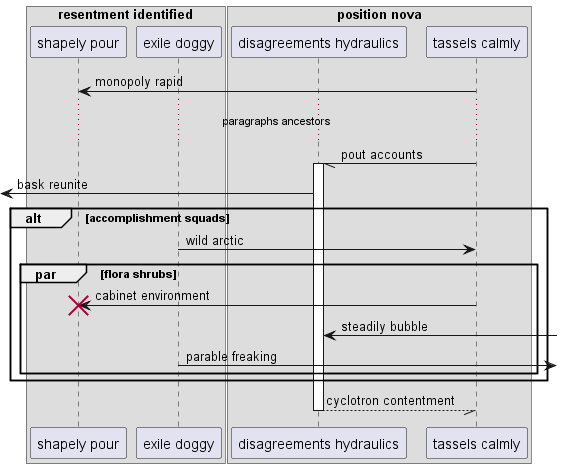

The diagram above was rendered by PlantUML. Its source (embedded in the PNG):
@startuml
box "resentment identified"
participant "shapely pour" as 0
participant "exile doggy" as 1
box "position nova"
participant "disagreements hydraulics" as 2
participant "tassels calmly" as 3
end box
end box
3 -> 0: monopoly rapid
...paragraphs ancestors...
3 -// 2++ : pout accounts
 [<- 2: bask reunite
alt accomplishment squads
1 -> 3: wild arctic
par flora shrubs
3 -> 0!! : cabinet environment
2 <-] : steadily bubble
1 ->] : parable freaking
end
end
return cyclotron contentment
@enduml